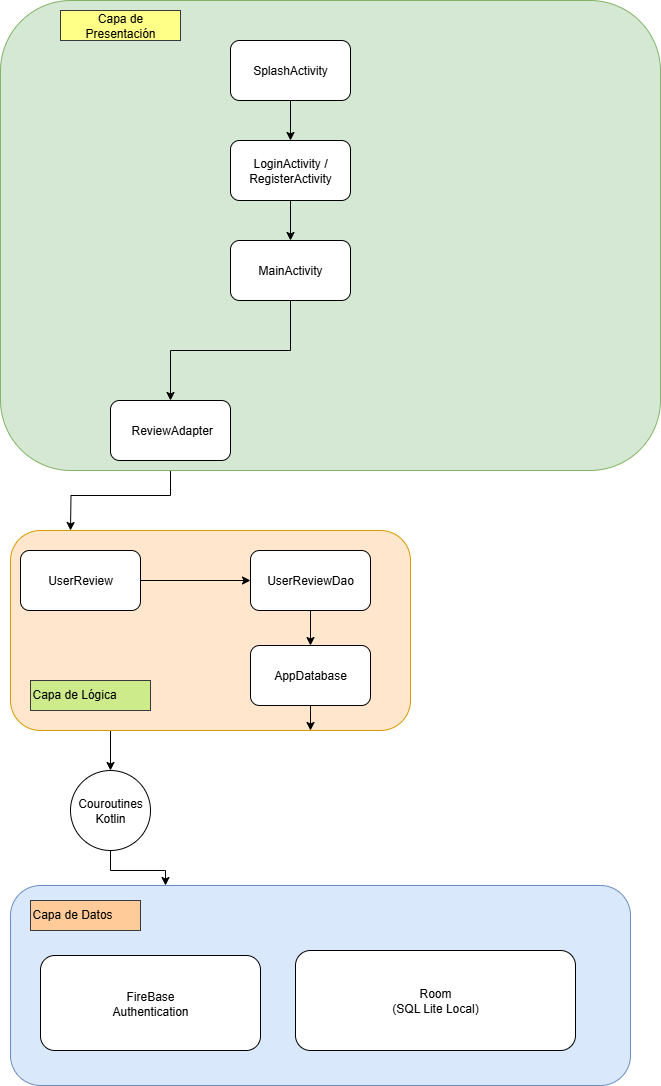

The diagram above was exported from draw.io. Its source (the exported page's mxGraphModel, read from the mxfile embedded in the PNG):
<mxGraphModel dx="1426" dy="875" grid="1" gridSize="10" guides="1" tooltips="1" connect="1" arrows="1" fold="1" page="1" pageScale="1" pageWidth="827" pageHeight="1169" math="0" shadow="0">
  <root>
    <mxCell id="0" />
    <mxCell id="1" parent="0" />
    <mxCell id="_IJPRlc2gKEOJhfHJP27-69" value="" style="rounded=1;whiteSpace=wrap;html=1;fillColor=#dae8fc;strokeColor=#6c8ebf;" parent="1" vertex="1">
      <mxGeometry x="90" y="895" width="620" height="200" as="geometry" />
    </mxCell>
    <mxCell id="_IJPRlc2gKEOJhfHJP27-81" style="edgeStyle=orthogonalEdgeStyle;rounded=0;orthogonalLoop=1;jettySize=auto;html=1;exitX=0.25;exitY=1;exitDx=0;exitDy=0;entryX=0.5;entryY=0;entryDx=0;entryDy=0;" parent="1" source="_IJPRlc2gKEOJhfHJP27-6" target="_IJPRlc2gKEOJhfHJP27-10" edge="1">
      <mxGeometry relative="1" as="geometry" />
    </mxCell>
    <mxCell id="_IJPRlc2gKEOJhfHJP27-6" value="" style="rounded=1;whiteSpace=wrap;html=1;fillColor=#ffe6cc;strokeColor=#d79b00;" parent="1" vertex="1">
      <mxGeometry x="90" y="540" width="400" height="200" as="geometry" />
    </mxCell>
    <mxCell id="_IJPRlc2gKEOJhfHJP27-22" style="edgeStyle=orthogonalEdgeStyle;rounded=0;orthogonalLoop=1;jettySize=auto;html=1;exitX=1;exitY=0.5;exitDx=0;exitDy=0;entryX=0;entryY=0.5;entryDx=0;entryDy=0;" parent="1" source="_IJPRlc2gKEOJhfHJP27-7" target="_IJPRlc2gKEOJhfHJP27-8" edge="1">
      <mxGeometry relative="1" as="geometry" />
    </mxCell>
    <mxCell id="_IJPRlc2gKEOJhfHJP27-7" value="UserReview" style="rounded=1;whiteSpace=wrap;html=1;" parent="1" vertex="1">
      <mxGeometry x="100" y="560" width="120" height="60" as="geometry" />
    </mxCell>
    <mxCell id="_IJPRlc2gKEOJhfHJP27-20" style="edgeStyle=orthogonalEdgeStyle;rounded=0;orthogonalLoop=1;jettySize=auto;html=1;entryX=0.5;entryY=0;entryDx=0;entryDy=0;" parent="1" source="_IJPRlc2gKEOJhfHJP27-8" target="_IJPRlc2gKEOJhfHJP27-9" edge="1">
      <mxGeometry relative="1" as="geometry" />
    </mxCell>
    <mxCell id="_IJPRlc2gKEOJhfHJP27-8" value="UserReviewDao" style="rounded=1;whiteSpace=wrap;html=1;" parent="1" vertex="1">
      <mxGeometry x="330" y="560" width="120" height="60" as="geometry" />
    </mxCell>
    <mxCell id="_IJPRlc2gKEOJhfHJP27-51" style="edgeStyle=orthogonalEdgeStyle;rounded=0;orthogonalLoop=1;jettySize=auto;html=1;exitX=0.5;exitY=1;exitDx=0;exitDy=0;entryX=0.75;entryY=1;entryDx=0;entryDy=0;" parent="1" source="_IJPRlc2gKEOJhfHJP27-9" target="_IJPRlc2gKEOJhfHJP27-6" edge="1">
      <mxGeometry relative="1" as="geometry" />
    </mxCell>
    <mxCell id="_IJPRlc2gKEOJhfHJP27-9" value="AppDatabase" style="rounded=1;whiteSpace=wrap;html=1;" parent="1" vertex="1">
      <mxGeometry x="330" y="655" width="120" height="60" as="geometry" />
    </mxCell>
    <mxCell id="opNqbdbkRhAaPeWOxMjZ-1" style="edgeStyle=orthogonalEdgeStyle;rounded=0;orthogonalLoop=1;jettySize=auto;html=1;exitX=0.5;exitY=1;exitDx=0;exitDy=0;entryX=0.25;entryY=0;entryDx=0;entryDy=0;" edge="1" parent="1" source="_IJPRlc2gKEOJhfHJP27-10" target="_IJPRlc2gKEOJhfHJP27-69">
      <mxGeometry relative="1" as="geometry" />
    </mxCell>
    <mxCell id="_IJPRlc2gKEOJhfHJP27-10" value="Couroutines Kotlin" style="ellipse;whiteSpace=wrap;html=1;aspect=fixed;" parent="1" vertex="1">
      <mxGeometry x="150" y="780" width="80" height="80" as="geometry" />
    </mxCell>
    <mxCell id="_IJPRlc2gKEOJhfHJP27-13" value="Room&lt;div&gt;(SQL Lite Local)&lt;/div&gt;" style="rounded=1;whiteSpace=wrap;html=1;" parent="1" vertex="1">
      <mxGeometry x="375" y="960" width="280" height="100" as="geometry" />
    </mxCell>
    <mxCell id="_IJPRlc2gKEOJhfHJP27-64" style="edgeStyle=orthogonalEdgeStyle;rounded=0;orthogonalLoop=1;jettySize=auto;html=1;exitX=0.5;exitY=1;exitDx=0;exitDy=0;" parent="1" source="_IJPRlc2gKEOJhfHJP27-28" edge="1">
      <mxGeometry relative="1" as="geometry">
        <mxPoint x="150" y="540" as="targetPoint" />
      </mxGeometry>
    </mxCell>
    <mxCell id="_IJPRlc2gKEOJhfHJP27-65" value="" style="rounded=1;whiteSpace=wrap;html=1;fillColor=#d5e8d4;strokeColor=#82b366;" parent="1" vertex="1">
      <mxGeometry x="80" y="10" width="660" height="470" as="geometry" />
    </mxCell>
    <mxCell id="opNqbdbkRhAaPeWOxMjZ-9" style="edgeStyle=orthogonalEdgeStyle;rounded=0;orthogonalLoop=1;jettySize=auto;html=1;exitX=0.5;exitY=1;exitDx=0;exitDy=0;" edge="1" parent="1" source="_IJPRlc2gKEOJhfHJP27-3" target="_IJPRlc2gKEOJhfHJP27-35">
      <mxGeometry relative="1" as="geometry" />
    </mxCell>
    <mxCell id="_IJPRlc2gKEOJhfHJP27-3" value="SplashActivity" style="rounded=1;whiteSpace=wrap;html=1;" parent="1" vertex="1">
      <mxGeometry x="310" y="50" width="120" height="60" as="geometry" />
    </mxCell>
    <mxCell id="_IJPRlc2gKEOJhfHJP27-29" style="edgeStyle=orthogonalEdgeStyle;rounded=0;orthogonalLoop=1;jettySize=auto;html=1;exitX=0.5;exitY=1;exitDx=0;exitDy=0;entryX=0.5;entryY=0;entryDx=0;entryDy=0;" parent="1" source="_IJPRlc2gKEOJhfHJP27-5" target="_IJPRlc2gKEOJhfHJP27-28" edge="1">
      <mxGeometry relative="1" as="geometry" />
    </mxCell>
    <mxCell id="_IJPRlc2gKEOJhfHJP27-5" value="MainActivity" style="rounded=1;whiteSpace=wrap;html=1;" parent="1" vertex="1">
      <mxGeometry x="310" y="250" width="120" height="60" as="geometry" />
    </mxCell>
    <mxCell id="_IJPRlc2gKEOJhfHJP27-28" value="&amp;nbsp;ReviewAdapter" style="rounded=1;whiteSpace=wrap;html=1;" parent="1" vertex="1">
      <mxGeometry x="190" y="410" width="120" height="60" as="geometry" />
    </mxCell>
    <mxCell id="opNqbdbkRhAaPeWOxMjZ-10" style="edgeStyle=orthogonalEdgeStyle;rounded=0;orthogonalLoop=1;jettySize=auto;html=1;exitX=0.5;exitY=1;exitDx=0;exitDy=0;entryX=0.5;entryY=0;entryDx=0;entryDy=0;" edge="1" parent="1" source="_IJPRlc2gKEOJhfHJP27-35" target="_IJPRlc2gKEOJhfHJP27-5">
      <mxGeometry relative="1" as="geometry" />
    </mxCell>
    <mxCell id="_IJPRlc2gKEOJhfHJP27-35" value="LoginActivity / RegisterActivity" style="rounded=1;whiteSpace=wrap;html=1;" parent="1" vertex="1">
      <mxGeometry x="310" y="150" width="120" height="60" as="geometry" />
    </mxCell>
    <mxCell id="_IJPRlc2gKEOJhfHJP27-66" value="Capa de Presentación" style="text;strokeColor=#36393d;align=center;fillColor=#ffff88;html=1;verticalAlign=middle;whiteSpace=wrap;rounded=0;" parent="1" vertex="1">
      <mxGeometry x="140" y="20" width="120" height="30" as="geometry" />
    </mxCell>
    <mxCell id="_IJPRlc2gKEOJhfHJP27-67" value="Capa de Lógica" style="text;whiteSpace=wrap;html=1;fillColor=#cdeb8b;strokeColor=#36393d;" parent="1" vertex="1">
      <mxGeometry x="110" y="690" width="120" height="30" as="geometry" />
    </mxCell>
    <mxCell id="_IJPRlc2gKEOJhfHJP27-68" value="Capa de Datos" style="text;whiteSpace=wrap;html=1;fillColor=#ffcc99;strokeColor=#36393d;" parent="1" vertex="1">
      <mxGeometry x="110" y="910" width="110" height="30" as="geometry" />
    </mxCell>
    <mxCell id="_IJPRlc2gKEOJhfHJP27-78" value="FireBase&lt;div&gt;Authentication&lt;/div&gt;" style="rounded=1;whiteSpace=wrap;html=1;" parent="1" vertex="1">
      <mxGeometry x="120" y="965" width="220" height="95" as="geometry" />
    </mxCell>
  </root>
</mxGraphModel>